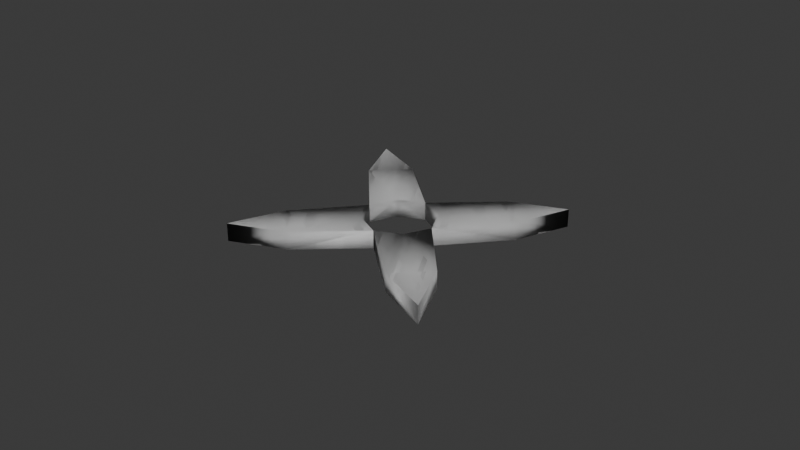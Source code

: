 # Source: Bishop.blend  (saved by Blender 4.4.30; exported with 4.5.12 LTS)
import bpy
from mathutils import Matrix  # noqa: F401  (used for matrix-valued properties, if any)

bpy.ops.wm.read_factory_settings(use_empty=True)
scene = bpy.context.scene
scene.name = 'Scene'

# ---- collections
col_collection = bpy.data.collections.new('Collection'); scene.collection.children.link(col_collection)

# ---- world
world_world = bpy.data.worlds.new('World'); scene.world = world_world
world_world.use_nodes = True; world_world.node_tree.nodes.clear()
_N = world_world.node_tree.nodes; _L = world_world.node_tree.links
n0 = _N.new('ShaderNodeOutputWorld'); n0.name = 'World Output'; n0.location = (300, 300)
n1 = _N.new('ShaderNodeBackground'); n1.name = 'Background'; n1.location = (10, 300)
n1.inputs[0].default_value = (0.05088, 0.05088, 0.05088, 1.0)
_L.new(n1.outputs[0], n0.inputs[0])
n0.is_active_output = True
world_world.color = (0.05088, 0.05088, 0.05088)
world_world.sun_shadow_jitter_overblur = 0.0

# ---- meshes
me_cube_006 = bpy.data.meshes.new('Cube.006')
me_cube_006.from_pydata([(-2.561e-09, -0.05866, -1.03), (-2.561e-09, 0.05867, -1.03), (0.1425, 0.05867, -0.6805), (0.1425, -0.05866, -0.6805), (-0.1425, 0.05867, -0.6805), (-0.1425, -0.05866, -0.6805), (-2.561e-09, 0.05867, -0.2309), (0.1711, 0.05867, -0.1728), (-0.1711, 0.05867, -0.1728), (-2.561e-09, -0.05866, -0.2309), (0.1711, -0.05866, -0.1728), (-0.1711, -0.05866, -0.1728), (-0.1711, 0.05867, -0.1728), (-1.03, -0.05867, 4.115e-08), (-1.03, 0.05866, 5.001e-08), (-0.6804, 0.05866, -0.1425), (-0.6804, -0.05866, -0.1425), (-0.6804, 0.05866, 0.1425), (-0.6804, -0.05867, 0.1425), (-0.2308, 0.05867, 1.508e-08), (-0.1727, 0.05867, -0.1711), (-0.1727, 0.05867, 0.1711), (-0.2308, -0.05866, 6.222e-09), (-0.1727, -0.05866, -0.1711), (-0.1727, -0.05866, 0.1711), (-0.1727, 0.05867, -0.1711)], [(8, 12), (20, 25)], [(0, 1, 2, 3), (0, 5, 4, 1), (5, 0, 3), (2, 1, 4), (5, 3, 9), (4, 6, 2), (6, 7, 2), (7, 6, 9, 10), (6, 8, 11, 9), (8, 6, 4), (5, 11, 8, 4), (11, 5, 9), (9, 3, 10), (3, 2, 7, 10), (13, 14, 15, 16), (13, 18, 17, 14), (18, 13, 16), (15, 14, 17), (18, 16, 22), (17, 19, 15), (19, 20, 15), (20, 19, 22, 23), (19, 21, 24, 22), (21, 19, 17), (18, 24, 21, 17), (24, 18, 22), (22, 16, 23), (16, 15, 20, 23)])
me_cube_006.polygons.foreach_set('use_smooth', [True] * 28)
_k = set([(0, 3), (0, 5), (1, 2), (1, 4), (13, 16), (13, 18), (14, 15), (14, 17)])
me_cube_006.attributes.new('sharp_edge', 'BOOLEAN', 'EDGE').data.foreach_set('value', [ (min(e.vertices), max(e.vertices)) in _k for e in me_cube_006.edges])
_uv = me_cube_006.uv_layers.new(name='UVMap')
_uv.uv.foreach_set('vector', [0.25, 0.5, 0.75, 0.5, 0.6875, 0.5, 0.3125, 0.5, 0.25, 0.5, 0.1875, 0.5, 0.8125, 0.5, 0.75, 0.5, 0.1875, 0.5, 0.25, 0.5, 0.3125, 0.5, 0.6875, 0.5, 0.75, 0.5, 0.8125, 0.5, 0.1875, 0.5, 0.3125, 0.5, 0.0, 0.0, 0.8125, 0.5, 0.0, 0.0, 0.6875, 0.5, 0.0, 0.0, 0.0, 0.0, 0.6875, 0.5, 0.0, 0.0, 0.0, 0.0, 0.0, 0.0, 0.0, 0.0, 0.0, 0.0, 0.0, 0.0, 0.0, 0.0, 0.0, 0.0, 0.0, 0.0, 0.0, 0.0, 0.8125, 0.5, 0.0, 0.0, 0.0, 0.0, 0.0, 0.0, 0.8125, 0.5, 0.0, 0.0, 0.0, 0.0, 0.0, 0.0, 0.0, 0.0, 0.3125, 0.5, 0.0, 0.0, 0.3125, 0.5, 0.6875, 0.5, 0.0, 0.0, 0.0, 0.0, 0.25, 0.5, 0.75, 0.5, 0.6875, 0.5, 0.3125, 0.5, 0.25, 0.5, 0.1875, 0.5, 0.8125, 0.5, 0.75, 0.5, 0.1875, 0.5, 0.25, 0.5, 0.3125, 0.5, 0.6875, 0.5, 0.75, 0.5, 0.8125, 0.5, 0.1875, 0.5, 0.3125, 0.5, 0.0, 0.0, 0.8125, 0.5, 0.0, 0.0, 0.6875, 0.5, 0.0, 0.0, 0.0, 0.0, 0.6875, 0.5, 0.0, 0.0, 0.0, 0.0, 0.0, 0.0, 0.0, 0.0, 0.0, 0.0, 0.0, 0.0, 0.0, 0.0, 0.0, 0.0, 0.0, 0.0, 0.0, 0.0, 0.8125, 0.5, 0.0, 0.0, 0.0, 0.0, 0.0, 0.0, 0.8125, 0.5, 0.0, 0.0, 0.0, 0.0, 0.0, 0.0, 0.0, 0.0, 0.3125, 0.5, 0.0, 0.0, 0.3125, 0.5, 0.6875, 0.5, 0.0, 0.0, 0.0, 0.0])
me_cube_006.update()
me_cube_006.normals_split_custom_set([tuple(v) for v in zip(*[iter([-1.005e-07, 0.0, -1.0, -1.005e-07, 0.0, -1.0, 0.7226, 0.6718, -0.1629, 0.7226, -0.6718, -0.1629, -1.005e-07, 0.0, -1.0, -0.483, -0.8588, -0.1709, -0.6016, 0.6656, -0.4417, -1.005e-07, 0.0, -1.0, -0.483, -0.8588, -0.1709, 0.0, -1.0, -3.742e-08, 0.7226, -0.6718, -0.1629, 0.7226, 0.6718, -0.1629, 0.0, 1.0, 3.742e-08, -0.6016, 0.6656, -0.4417, -0.483, -0.8588, -0.1709, 0.7226, -0.6718, -0.1629, -1.062e-09, -0.7871, 0.6168, -0.6016, 0.6656, -0.4417, -1.062e-09, 0.7871, 0.6168, 0.7226, 0.6718, -0.1629, -1.062e-09, 0.7871, 0.6168, 0.6075, 0.7081, 0.36, 0.7226, 0.6718, -0.1629, 0.6075, 0.7081, 0.36, -1.062e-09, 0.7871, 0.6168, -1.062e-09, -0.7871, 0.6168, 0.5876, -0.2392, 0.773, -1.062e-09, 0.7871, 0.6168, -0.5876, 0.2392, 0.773, -0.1843, -0.7081, 0.6817, -1.062e-09, -0.7871, 0.6168, -0.5876, 0.2392, 0.773, -1.062e-09, 0.7871, 0.6168, -0.6016, 0.6656, -0.4417, -0.483, -0.8588, -0.1709, -0.1843, -0.7081, 0.6817, -0.5876, 0.2392, 0.773, -0.6016, 0.6656, -0.4417, -0.1843, -0.7081, 0.6817, -0.483, -0.8588, -0.1709, -1.062e-09, -0.7871, 0.6168, -1.062e-09, -0.7871, 0.6168, 0.7226, -0.6718, -0.1629, 0.5876, -0.2392, 0.773, 0.7226, -0.6718, -0.1629, 0.7226, 0.6718, -0.1629, 0.6075, 0.7081, 0.36, 0.5876, -0.2392, 0.773, -1.0, 0.0, 0.0, -1.0, 0.0, 0.0, -0.1629, 0.6718, -0.7226, -0.1629, -0.6718, -0.7226, -1.0, 0.0, 0.0, -0.1709, -0.8588, 0.483, -0.4417, 0.6656, 0.6016, -1.0, 0.0, 0.0, -0.1709, -0.8588, 0.483, 4.265e-08, -1.0, -3.742e-08, -0.1629, -0.6718, -0.7226, -0.1629, 0.6718, -0.7226, -4.265e-08, 1.0, 3.742e-08, -0.4417, 0.6656, 0.6016, -0.1709, -0.8588, 0.483, -0.1629, -0.6718, -0.7226, 0.6168, -0.7871, -8.858e-08, -0.4417, 0.6656, 0.6016, 0.6168, 0.7871, 2.678e-08, -0.1629, 0.6718, -0.7226, 0.6168, 0.7871, 2.678e-08, 0.36, 0.7081, -0.6075, -0.1629, 0.6718, -0.7226, 0.36, 0.7081, -0.6075, 0.6168, 0.7871, 2.678e-08, 0.6168, -0.7871, -8.858e-08, 0.773, -0.2392, -0.5876, 0.6168, 0.7871, 2.678e-08, 0.773, 0.2392, 0.5876, 0.6817, -0.7081, 0.1843, 0.6168, -0.7871, -8.858e-08, 0.773, 0.2392, 0.5876, 0.6168, 0.7871, 2.678e-08, -0.4417, 0.6656, 0.6016, -0.1709, -0.8588, 0.483, 0.6817, -0.7081, 0.1843, 0.773, 0.2392, 0.5876, -0.4417, 0.6656, 0.6016, 0.6817, -0.7081, 0.1843, -0.1709, -0.8588, 0.483, 0.6168, -0.7871, -8.858e-08, 0.6168, -0.7871, -8.858e-08, -0.1629, -0.6718, -0.7226, 0.773, -0.2392, -0.5876, -0.1629, -0.6718, -0.7226, -0.1629, 0.6718, -0.7226, 0.36, 0.7081, -0.6075, 0.773, -0.2392, -0.5876])] * 3)])

# ---- objects
ob_cube_006 = bpy.data.objects.new('Cube.006', me_cube_006)

# ---- transforms, parenting, visibility, modifiers, constraints
ob_cube_006.location = (0.0, 0.0, 0.0)
ob_cube_006.rotation_euler = (1.571, -0.0, 0.7854)
_m = ob_cube_006.modifiers.new('Mirror', 'MIRROR')
_m.use_axis = (True, False, True)
_m.use_clip = True

# ---- collection membership
col_collection.objects.link(ob_cube_006)

# ---- scene / render settings (as saved in the file)
scene.frame_start = 1; scene.frame_end = 250; scene.frame_set(1)
scene.render.engine = 'BLENDER_EEVEE_NEXT'
bpy.context.view_layer.update()

# ---- added for rendering (the .blend has no active camera and no usable light): camera, sun
cam_auto = bpy.data.cameras.new('AutoCamera')
cam_auto.lens = 50.0
cam_auto.sensor_width = 36.0
cam_auto.clip_end = 1000.0
ob_auto_camera = bpy.data.objects.new('AutoCamera', cam_auto)
scene.collection.objects.link(ob_auto_camera)
ob_auto_camera.location = (3.81296, -4.57555, 3.05036)
ob_auto_camera.rotation_euler = (1.09748, -7.21219e-08, 0.694738)
scene.camera = ob_auto_camera
light_auto_sun = bpy.data.lights.new('AutoSun', 'SUN')
light_auto_sun.energy = 3.0
light_auto_sun.angle = 0.0523599
ob_auto_sun = bpy.data.objects.new('AutoSun', light_auto_sun)
scene.collection.objects.link(ob_auto_sun)
ob_auto_sun.rotation_euler = (0.872665, 0.174533, 0.523599)
bpy.context.view_layer.update()
